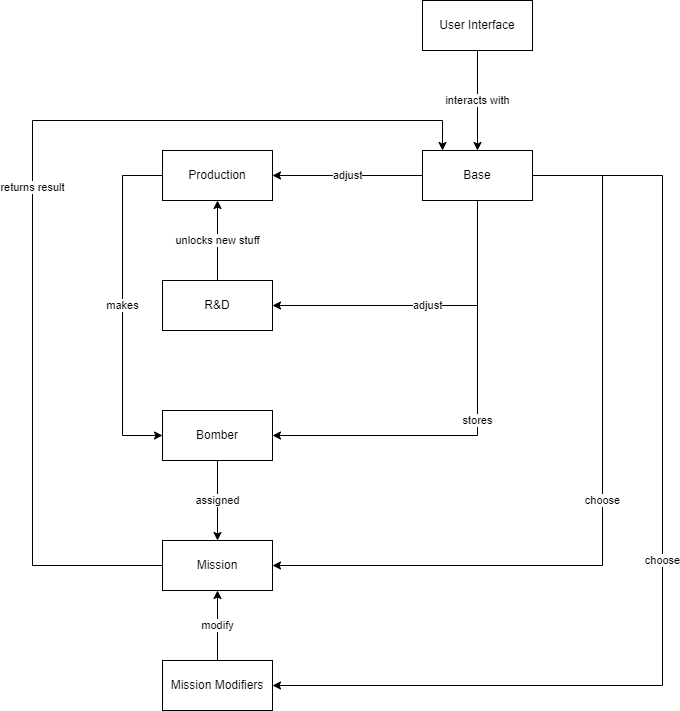

The diagram above was exported from draw.io. Its source (the exported page's mxGraphModel, read from the mxfile embedded in the PNG):
<mxGraphModel dx="1050" dy="626" grid="1" gridSize="10" guides="1" tooltips="1" connect="1" arrows="1" fold="1" page="1" pageScale="1" pageWidth="850" pageHeight="1100" math="0" shadow="0">
  <root>
    <mxCell id="0" />
    <mxCell id="1" parent="0" />
    <mxCell id="vqV6Y2JEusaljpa9pRDS-8" value="interacts with" style="edgeStyle=orthogonalEdgeStyle;rounded=0;orthogonalLoop=1;jettySize=auto;html=1;" parent="1" source="vqV6Y2JEusaljpa9pRDS-1" target="vqV6Y2JEusaljpa9pRDS-4" edge="1">
      <mxGeometry relative="1" as="geometry" />
    </mxCell>
    <mxCell id="vqV6Y2JEusaljpa9pRDS-1" value="User Interface" style="html=1;whiteSpace=wrap;" parent="1" vertex="1">
      <mxGeometry x="540" y="30" width="110" height="50" as="geometry" />
    </mxCell>
    <mxCell id="vqV6Y2JEusaljpa9pRDS-12" value="assigned" style="edgeStyle=orthogonalEdgeStyle;rounded=0;orthogonalLoop=1;jettySize=auto;html=1;" parent="1" source="vqV6Y2JEusaljpa9pRDS-2" target="vqV6Y2JEusaljpa9pRDS-3" edge="1">
      <mxGeometry relative="1" as="geometry" />
    </mxCell>
    <mxCell id="vqV6Y2JEusaljpa9pRDS-2" value="Bomber" style="html=1;whiteSpace=wrap;" parent="1" vertex="1">
      <mxGeometry x="280" y="440" width="110" height="50" as="geometry" />
    </mxCell>
    <mxCell id="vqV6Y2JEusaljpa9pRDS-17" value="returns result" style="edgeStyle=orthogonalEdgeStyle;rounded=0;orthogonalLoop=1;jettySize=auto;html=1;" parent="1" source="vqV6Y2JEusaljpa9pRDS-3" target="vqV6Y2JEusaljpa9pRDS-4" edge="1">
      <mxGeometry relative="1" as="geometry">
        <Array as="points">
          <mxPoint x="150" y="595" />
          <mxPoint x="150" y="150" />
          <mxPoint x="560" y="150" />
        </Array>
      </mxGeometry>
    </mxCell>
    <mxCell id="vqV6Y2JEusaljpa9pRDS-3" value="Mission" style="html=1;whiteSpace=wrap;" parent="1" vertex="1">
      <mxGeometry x="280" y="570" width="110" height="50" as="geometry" />
    </mxCell>
    <mxCell id="vqV6Y2JEusaljpa9pRDS-9" value="adjust" style="edgeStyle=orthogonalEdgeStyle;rounded=0;orthogonalLoop=1;jettySize=auto;html=1;" parent="1" source="vqV6Y2JEusaljpa9pRDS-4" target="vqV6Y2JEusaljpa9pRDS-5" edge="1">
      <mxGeometry relative="1" as="geometry" />
    </mxCell>
    <mxCell id="vqV6Y2JEusaljpa9pRDS-10" value="adjust" style="edgeStyle=orthogonalEdgeStyle;rounded=0;orthogonalLoop=1;jettySize=auto;html=1;" parent="1" source="vqV6Y2JEusaljpa9pRDS-4" target="vqV6Y2JEusaljpa9pRDS-6" edge="1">
      <mxGeometry relative="1" as="geometry">
        <Array as="points">
          <mxPoint x="595" y="335" />
        </Array>
      </mxGeometry>
    </mxCell>
    <mxCell id="vqV6Y2JEusaljpa9pRDS-11" value="stores" style="edgeStyle=orthogonalEdgeStyle;rounded=0;orthogonalLoop=1;jettySize=auto;html=1;" parent="1" source="vqV6Y2JEusaljpa9pRDS-4" target="vqV6Y2JEusaljpa9pRDS-2" edge="1">
      <mxGeometry relative="1" as="geometry">
        <Array as="points">
          <mxPoint x="595" y="465" />
        </Array>
      </mxGeometry>
    </mxCell>
    <mxCell id="vqV6Y2JEusaljpa9pRDS-13" value="choose" style="edgeStyle=orthogonalEdgeStyle;rounded=0;orthogonalLoop=1;jettySize=auto;html=1;" parent="1" source="vqV6Y2JEusaljpa9pRDS-4" target="vqV6Y2JEusaljpa9pRDS-3" edge="1">
      <mxGeometry relative="1" as="geometry">
        <Array as="points">
          <mxPoint x="720" y="205" />
          <mxPoint x="720" y="595" />
        </Array>
      </mxGeometry>
    </mxCell>
    <mxCell id="vqV6Y2JEusaljpa9pRDS-15" value="choose" style="edgeStyle=orthogonalEdgeStyle;rounded=0;orthogonalLoop=1;jettySize=auto;html=1;" parent="1" source="vqV6Y2JEusaljpa9pRDS-4" target="vqV6Y2JEusaljpa9pRDS-14" edge="1">
      <mxGeometry relative="1" as="geometry">
        <Array as="points">
          <mxPoint x="780" y="205" />
          <mxPoint x="780" y="715" />
        </Array>
      </mxGeometry>
    </mxCell>
    <mxCell id="vqV6Y2JEusaljpa9pRDS-4" value="Base" style="html=1;whiteSpace=wrap;" parent="1" vertex="1">
      <mxGeometry x="540" y="180" width="110" height="50" as="geometry" />
    </mxCell>
    <mxCell id="3_MQ3qmKmvWWamNh58nz-1" value="makes" style="edgeStyle=orthogonalEdgeStyle;rounded=0;orthogonalLoop=1;jettySize=auto;html=1;" edge="1" parent="1" source="vqV6Y2JEusaljpa9pRDS-5" target="vqV6Y2JEusaljpa9pRDS-2">
      <mxGeometry relative="1" as="geometry">
        <Array as="points">
          <mxPoint x="240" y="205" />
          <mxPoint x="240" y="465" />
        </Array>
      </mxGeometry>
    </mxCell>
    <mxCell id="vqV6Y2JEusaljpa9pRDS-5" value="Production" style="html=1;whiteSpace=wrap;" parent="1" vertex="1">
      <mxGeometry x="280" y="180" width="110" height="50" as="geometry" />
    </mxCell>
    <mxCell id="3_MQ3qmKmvWWamNh58nz-2" value="unlocks new stuff" style="edgeStyle=orthogonalEdgeStyle;rounded=0;orthogonalLoop=1;jettySize=auto;html=1;" edge="1" parent="1" source="vqV6Y2JEusaljpa9pRDS-6" target="vqV6Y2JEusaljpa9pRDS-5">
      <mxGeometry relative="1" as="geometry" />
    </mxCell>
    <mxCell id="vqV6Y2JEusaljpa9pRDS-6" value="R&amp;amp;D" style="html=1;whiteSpace=wrap;" parent="1" vertex="1">
      <mxGeometry x="280" y="310" width="110" height="50" as="geometry" />
    </mxCell>
    <mxCell id="vqV6Y2JEusaljpa9pRDS-16" value="modify" style="edgeStyle=orthogonalEdgeStyle;rounded=0;orthogonalLoop=1;jettySize=auto;html=1;" parent="1" source="vqV6Y2JEusaljpa9pRDS-14" target="vqV6Y2JEusaljpa9pRDS-3" edge="1">
      <mxGeometry relative="1" as="geometry" />
    </mxCell>
    <mxCell id="vqV6Y2JEusaljpa9pRDS-14" value="Mission Modifiers" style="html=1;whiteSpace=wrap;" parent="1" vertex="1">
      <mxGeometry x="280" y="690" width="110" height="50" as="geometry" />
    </mxCell>
  </root>
</mxGraphModel>